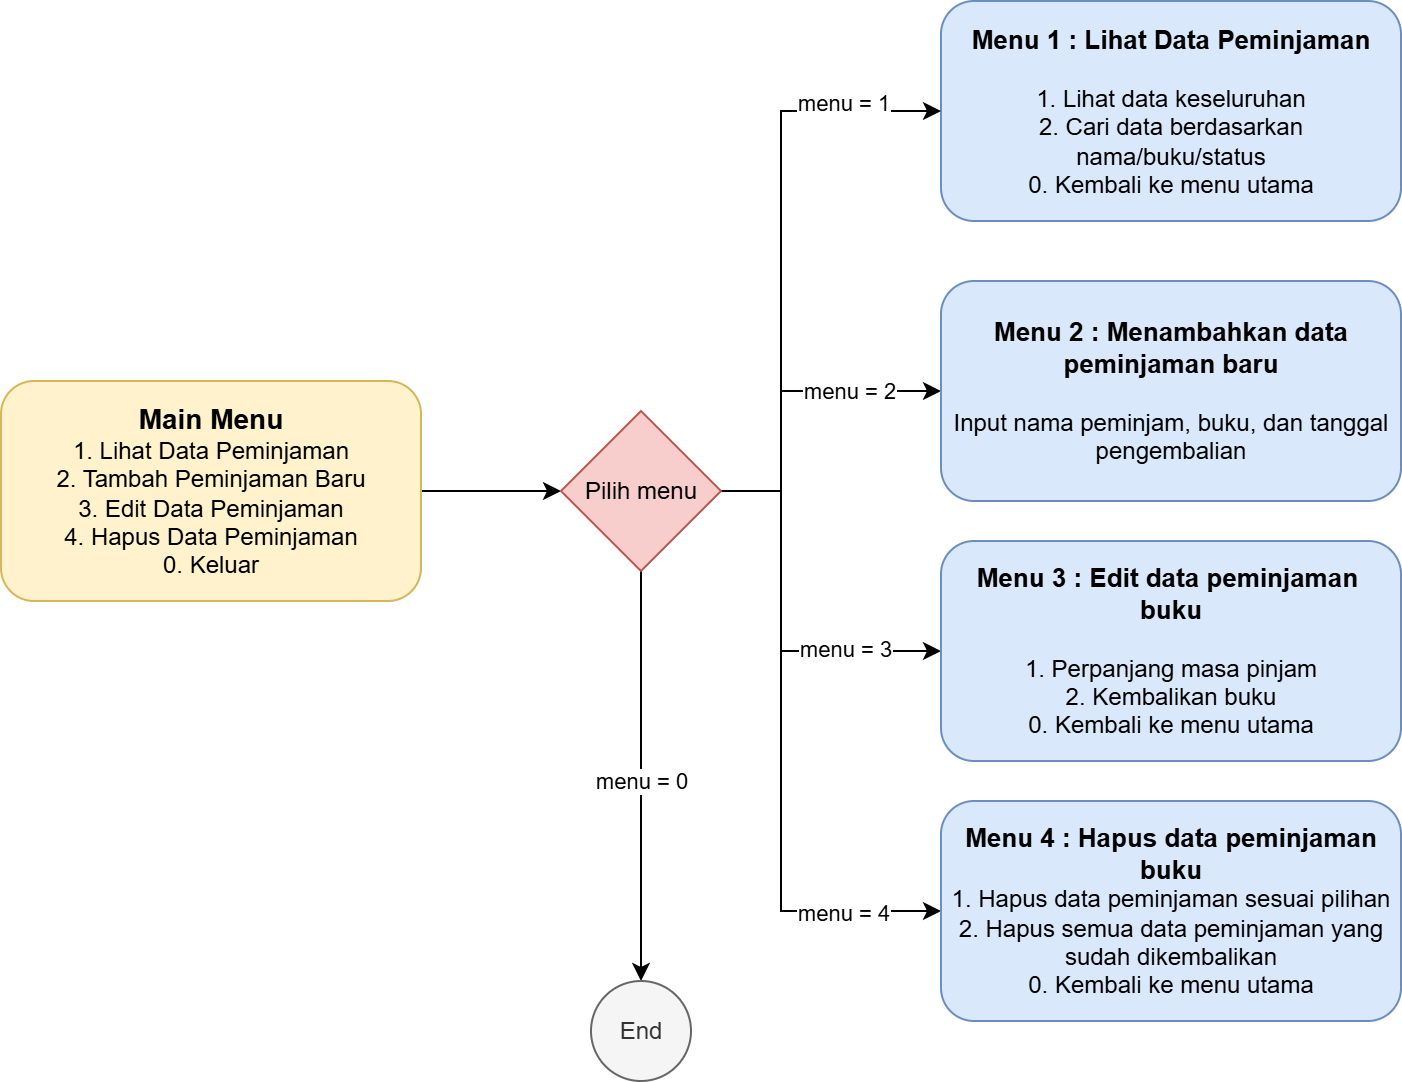

The diagram above was exported from draw.io. Its source (the exported page's mxGraphModel, read from the mxfile embedded in the PNG):
<mxGraphModel dx="1097" dy="592" grid="1" gridSize="10" guides="1" tooltips="1" connect="1" arrows="1" fold="1" page="1" pageScale="1" pageWidth="850" pageHeight="1100" math="0" shadow="0">
  <root>
    <mxCell id="0" />
    <mxCell id="1" parent="0" />
    <mxCell id="2" style="edgeStyle=orthogonalEdgeStyle;rounded=0;orthogonalLoop=1;jettySize=auto;html=1;exitX=1;exitY=0.5;exitDx=0;exitDy=0;entryX=0;entryY=0.5;entryDx=0;entryDy=0;" edge="1" source="3" target="15" parent="1">
      <mxGeometry relative="1" as="geometry" />
    </mxCell>
    <mxCell id="3" value="&lt;b&gt;&lt;font style=&quot;font-size: 14px;&quot;&gt;Main Menu&lt;/font&gt;&lt;/b&gt;&lt;div&gt;&lt;div&gt;1. Lihat Data Peminjaman&lt;/div&gt;&lt;div&gt;2. Tambah Peminjaman Baru&lt;/div&gt;&lt;div&gt;3. Edit Data Peminjaman&lt;/div&gt;&lt;div&gt;4. Hapus Data Peminjaman&lt;/div&gt;&lt;/div&gt;&lt;div&gt;0. Keluar&lt;/div&gt;" style="rounded=1;whiteSpace=wrap;html=1;fillColor=#fff2cc;strokeColor=#d6b656;" vertex="1" parent="1">
      <mxGeometry x="40" y="270" width="210" height="110" as="geometry" />
    </mxCell>
    <mxCell id="4" value="&lt;b style=&quot;&quot;&gt;&lt;font style=&quot;font-size: 13px;&quot;&gt;Menu 1 : Lihat Data Peminjaman&lt;/font&gt;&lt;/b&gt;&lt;br&gt;&lt;div&gt;&lt;div&gt;&lt;br&gt;&lt;/div&gt;&lt;div&gt;1. Lihat data keseluruhan&lt;/div&gt;&lt;div&gt;2. Cari data berdasarkan nama/buku/status&lt;/div&gt;&lt;div&gt;0. Kembali ke menu utama&lt;/div&gt;&lt;/div&gt;" style="rounded=1;whiteSpace=wrap;html=1;fillColor=#dae8fc;strokeColor=#6c8ebf;" vertex="1" parent="1">
      <mxGeometry x="510" y="80" width="230" height="110" as="geometry" />
    </mxCell>
    <mxCell id="5" style="edgeStyle=orthogonalEdgeStyle;rounded=0;orthogonalLoop=1;jettySize=auto;html=1;exitX=1;exitY=0.5;exitDx=0;exitDy=0;entryX=0;entryY=0.5;entryDx=0;entryDy=0;" edge="1" source="15" target="4" parent="1">
      <mxGeometry relative="1" as="geometry">
        <Array as="points">
          <mxPoint x="430" y="325" />
          <mxPoint x="430" y="135" />
        </Array>
      </mxGeometry>
    </mxCell>
    <mxCell id="6" value="menu = 1" style="edgeLabel;html=1;align=center;verticalAlign=middle;resizable=0;points=[];" vertex="1" connectable="0" parent="5">
      <mxGeometry x="0.7723" y="1" relative="1" as="geometry">
        <mxPoint x="-16" y="-4" as="offset" />
      </mxGeometry>
    </mxCell>
    <mxCell id="7" style="edgeStyle=orthogonalEdgeStyle;rounded=0;orthogonalLoop=1;jettySize=auto;html=1;exitX=1;exitY=0.5;exitDx=0;exitDy=0;entryX=0;entryY=0.5;entryDx=0;entryDy=0;" edge="1" source="15" target="16" parent="1">
      <mxGeometry relative="1" as="geometry">
        <Array as="points">
          <mxPoint x="430" y="325" />
          <mxPoint x="430" y="275" />
        </Array>
      </mxGeometry>
    </mxCell>
    <mxCell id="8" value="menu = 2" style="edgeLabel;html=1;align=center;verticalAlign=middle;resizable=0;points=[];" vertex="1" connectable="0" parent="7">
      <mxGeometry x="0.4151" y="1" relative="1" as="geometry">
        <mxPoint as="offset" />
      </mxGeometry>
    </mxCell>
    <mxCell id="9" style="edgeStyle=orthogonalEdgeStyle;rounded=0;orthogonalLoop=1;jettySize=auto;html=1;exitX=1;exitY=0.5;exitDx=0;exitDy=0;entryX=0;entryY=0.5;entryDx=0;entryDy=0;" edge="1" source="15" target="17" parent="1">
      <mxGeometry relative="1" as="geometry">
        <Array as="points">
          <mxPoint x="430" y="325" />
          <mxPoint x="430" y="405" />
        </Array>
      </mxGeometry>
    </mxCell>
    <mxCell id="10" value="menu = 3" style="edgeLabel;html=1;align=center;verticalAlign=middle;resizable=0;points=[];" vertex="1" connectable="0" parent="9">
      <mxGeometry x="0.4853" y="2" relative="1" as="geometry">
        <mxPoint as="offset" />
      </mxGeometry>
    </mxCell>
    <mxCell id="11" style="edgeStyle=orthogonalEdgeStyle;rounded=0;orthogonalLoop=1;jettySize=auto;html=1;exitX=1;exitY=0.5;exitDx=0;exitDy=0;entryX=0;entryY=0.5;entryDx=0;entryDy=0;" edge="1" source="15" target="18" parent="1">
      <mxGeometry relative="1" as="geometry">
        <Array as="points">
          <mxPoint x="430" y="325" />
          <mxPoint x="430" y="535" />
        </Array>
      </mxGeometry>
    </mxCell>
    <mxCell id="12" value="menu = 4" style="edgeLabel;html=1;align=center;verticalAlign=middle;resizable=0;points=[];" vertex="1" connectable="0" parent="11">
      <mxGeometry x="0.6943" y="-1" relative="1" as="geometry">
        <mxPoint as="offset" />
      </mxGeometry>
    </mxCell>
    <mxCell id="13" style="edgeStyle=orthogonalEdgeStyle;rounded=0;orthogonalLoop=1;jettySize=auto;html=1;exitX=0.5;exitY=1;exitDx=0;exitDy=0;entryX=0.5;entryY=0;entryDx=0;entryDy=0;" edge="1" source="15" target="19" parent="1">
      <mxGeometry relative="1" as="geometry" />
    </mxCell>
    <mxCell id="14" value="menu = 0" style="edgeLabel;html=1;align=center;verticalAlign=middle;resizable=0;points=[];" vertex="1" connectable="0" parent="13">
      <mxGeometry x="0.0213" y="-1" relative="1" as="geometry">
        <mxPoint as="offset" />
      </mxGeometry>
    </mxCell>
    <mxCell id="15" value="Pilih menu" style="rhombus;whiteSpace=wrap;html=1;fillColor=#f8cecc;strokeColor=#b85450;" vertex="1" parent="1">
      <mxGeometry x="320" y="285" width="80" height="80" as="geometry" />
    </mxCell>
    <mxCell id="16" value="&lt;span style=&quot;font-size: 13px;&quot;&gt;&lt;b&gt;Menu 2 : Menambahkan data peminjaman baru&lt;/b&gt;&lt;/span&gt;&lt;br&gt;&lt;div&gt;&lt;br&gt;&lt;/div&gt;&lt;div&gt;Input nama peminjam, buku, dan tanggal pengembalian&lt;/div&gt;" style="rounded=1;whiteSpace=wrap;html=1;fillColor=#dae8fc;strokeColor=#6c8ebf;" vertex="1" parent="1">
      <mxGeometry x="510" y="220" width="230" height="110" as="geometry" />
    </mxCell>
    <mxCell id="17" value="&lt;span style=&quot;font-size: 13px;&quot;&gt;&lt;b&gt;Menu 3 : Edit data peminjaman&amp;nbsp;&lt;/b&gt;&lt;/span&gt;&lt;div&gt;&lt;span style=&quot;font-size: 13px;&quot;&gt;&lt;b&gt;buku&lt;/b&gt;&lt;/span&gt;&lt;br&gt;&lt;div&gt;&lt;div&gt;&lt;br&gt;&lt;/div&gt;&lt;div&gt;1. Perpanjang masa pinjam&lt;/div&gt;&lt;div&gt;2. Kembalikan buku&lt;/div&gt;&lt;div&gt;0. Kembali ke menu utama&lt;/div&gt;&lt;/div&gt;&lt;/div&gt;" style="rounded=1;whiteSpace=wrap;html=1;fillColor=#dae8fc;strokeColor=#6c8ebf;" vertex="1" parent="1">
      <mxGeometry x="510" y="350" width="230" height="110" as="geometry" />
    </mxCell>
    <mxCell id="18" value="&lt;span style=&quot;font-size: 13px;&quot;&gt;&lt;b&gt;Menu 4 : Hapus data peminjaman buku&lt;/b&gt;&lt;/span&gt;&lt;br&gt;&lt;div&gt;&lt;div&gt;1. Hapus data peminjaman sesuai pilihan&lt;/div&gt;&lt;div&gt;2. Hapus semua data peminjaman yang sudah dikembalikan&lt;/div&gt;&lt;div&gt;0. Kembali ke menu utama&lt;/div&gt;&lt;/div&gt;" style="rounded=1;whiteSpace=wrap;html=1;fillColor=#dae8fc;strokeColor=#6c8ebf;" vertex="1" parent="1">
      <mxGeometry x="510" y="480" width="230" height="110" as="geometry" />
    </mxCell>
    <mxCell id="19" value="End" style="ellipse;whiteSpace=wrap;html=1;aspect=fixed;fillColor=#f5f5f5;fontColor=#333333;strokeColor=#666666;" vertex="1" parent="1">
      <mxGeometry x="335" y="570" width="50" height="50" as="geometry" />
    </mxCell>
  </root>
</mxGraphModel>